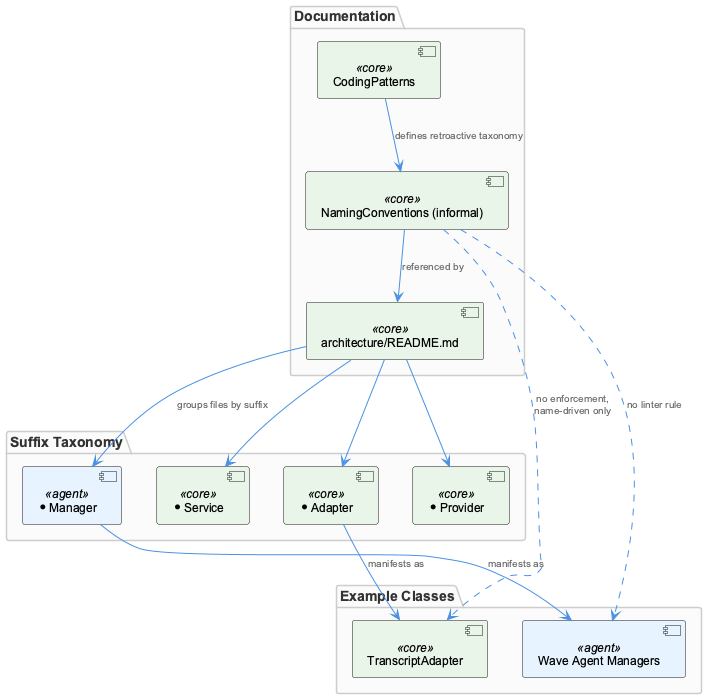

The diagram above was rendered by PlantUML. Its source (embedded in the PNG):
@startuml
!include /Users/Q284340/Agentic/coding/docs/puml/_standard-style.puml

package "Documentation" {
  component "CodingPatterns" as patterns <<core>>
  component "architecture/README.md" as readme <<core>>
  component "NamingConventions (informal)" as conventions <<core>>
}

package "Suffix Taxonomy" {
  component "*Manager" as mgr <<agent>>
  component "*Service" as svc <<core>>
  component "*Adapter" as adapter <<core>>
  component "*Provider" as provider <<core>>
}

package "Example Classes" {
  component "TranscriptAdapter" as transcript <<core>>
  component "Wave Agent Managers" as waveagents <<agent>>
}

patterns --> conventions : "defines retroactive taxonomy"
conventions --> readme : "referenced by"
readme --> mgr : "groups files by suffix"
readme --> svc
readme --> adapter
readme --> provider

adapter --> transcript : "manifests as"
mgr --> waveagents : "manifests as"

conventions ..> transcript : "no enforcement,\nname-driven only"
conventions ..> waveagents : "no linter rule"

@enduml